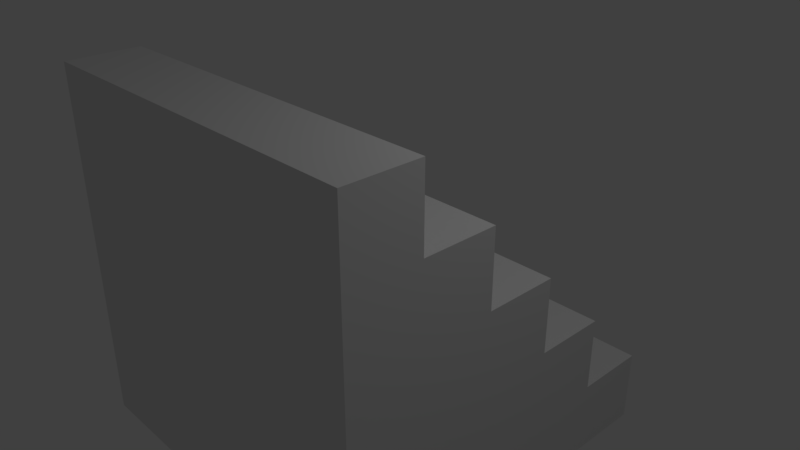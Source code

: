 # Source: Stairs.blend  (saved by Blender 2.79.0; exported with 4.5.12 LTS)
import bpy
from mathutils import Matrix  # noqa: F401  (used for matrix-valued properties, if any)

bpy.ops.wm.read_factory_settings(use_empty=True)
scene = bpy.context.scene
scene.name = 'Scene'

# ---- collections
col_collection_1 = bpy.data.collections.new('Collection 1'); scene.collection.children.link(col_collection_1)

# ---- materials (node trees are filled in below, after node groups)
mat_material = bpy.data.materials.new('Material')
mat_material.alpha_threshold = 0.0
mat_material.use_transparent_shadow = False
mat_material.roughness = 0.5
mat_material.line_color = (0.0, 0.0, 0.0, 1.0)

# ---- material node trees

# ---- world
world_world = bpy.data.worlds.new('World'); scene.world = world_world
world_world.color = (0.05088, 0.05088, 0.05088)
world_world.use_sun_shadow = False
world_world.sun_shadow_jitter_overblur = 0.0
world_world.cycles.sampling_method = 'MANUAL'

# ---- cameras
cam_camera = bpy.data.cameras.new('Camera')
cam_camera.clip_end = 100.0
cam_camera.lens = 35.0
cam_camera.sensor_width = 32.0
cam_camera.sensor_height = 18.0
cam_camera.ortho_scale = 7.314
cam_camera.dof.focus_distance = 0.0
cam_camera.dof.aperture_fstop = 128.0

# ---- lights
light_lamp = bpy.data.lights.new('Lamp', 'POINT')
light_lamp.transmission_factor = 0.0
light_lamp.cutoff_distance = 30.0
light_lamp.energy = 100.0
light_lamp.shadow_buffer_clip_start = 1.001
light_lamp.shadow_soft_size = 0.1
light_lamp.shadow_maximum_resolution = 0.006
light_lamp.use_absolute_resolution = True

# ---- meshes
me_cube = bpy.data.meshes.new('Cube')
me_cube.from_pydata([(1.0, 1.0, -1.0), (1.0, -1.0, -1.0), (-1.0, -1.0, -1.0), (-1.0, 1.0, -1.0), (1.0, -1.0, 1.0), (-1.0, -1.0, 1.0), (1.0, -0.604, 0.596), (-1.0, -0.604, 0.596), (-1.0, -0.604, 1.0), (1.0, -0.604, 1.0), (-1.0, -0.204, 0.196), (1.0, -0.204, 0.196), (-1.0, -0.204, 0.596), (1.0, -0.204, 0.596), (-1.0, 0.196, -0.204), (1.0, 0.196, -0.204), (-1.0, 0.196, 0.196), (1.0, 0.196, 0.196), (1.0, 1.0, -0.604), (-1.0, 0.596, -0.604), (1.0, 0.596, -0.604), (-1.0, 1.0, -0.604), (-1.0, 0.596, -0.204), (1.0, 0.596, -0.204)], [], [(0, 1, 2, 3), (0, 18, 20, 23, 15, 17, 11, 13, 6, 9, 4, 1), (1, 4, 5, 2), (2, 5, 8, 7, 12, 10, 16, 14, 22, 19, 21, 3), (9, 8, 5, 4), (7, 6, 13, 12), (6, 7, 8, 9), (10, 11, 17, 16), (11, 10, 12, 13), (14, 15, 23, 22), (15, 14, 16, 17), (21, 18, 0, 3), (19, 20, 18, 21), (20, 19, 22, 23)])
me_cube.materials.append(mat_material)
me_cube.use_remesh_preserve_volume = False
me_cube.use_remesh_preserve_attributes = False
me_cube.use_mirror_vertex_groups = False
me_cube.update()

# ---- objects
ob_cube = bpy.data.objects.new('Cube', me_cube)
ob_lamp = bpy.data.objects.new('Lamp', light_lamp)
ob_camera = bpy.data.objects.new('Camera', cam_camera)

# ---- transforms, parenting, visibility, modifiers, constraints
ob_cube.location = (0.0, 0.0, 0.0)
ob_cube.scale = (2.5, 2.5, 2.5)
ob_cube.lock_rotations_4d = False
ob_cube.empty_display_type = 'ARROWS'
ob_cube.lineart.crease_threshold = 0.0
_m = ob_cube.modifiers.new('Collision', 'COLLISION')
ob_lamp.location = (4.076, 1.005, 5.904)
ob_lamp.rotation_euler = (0.6503, 0.05522, 1.866)
ob_lamp.lock_rotations_4d = False
ob_lamp.empty_display_type = 'ARROWS'
ob_lamp.color = (0.0, 0.0, 0.0, 0.0)
ob_lamp.lineart.crease_threshold = 0.0
ob_camera.location = (7.481, -6.508, 5.344)
ob_camera.rotation_euler = (1.109, 0.0, 0.8149)
ob_camera.lock_rotations_4d = False
ob_camera.empty_display_type = 'ARROWS'
ob_camera.color = (0.0, 0.0, 0.0, 0.0)
ob_camera.display_type = 'WIRE'
ob_camera.lineart.crease_threshold = 0.0

# ---- collection membership
col_collection_1.objects.link(ob_cube)
col_collection_1.objects.link(ob_lamp)
col_collection_1.objects.link(ob_camera)

# ---- scene / render settings (as saved in the file)
scene.camera = ob_camera
scene.frame_start = 1; scene.frame_end = 250; scene.frame_set(1)
scene.render.engine = 'BLENDER_EEVEE_NEXT'
scene.render.resolution_percentage = 50
scene.render.dither_intensity = 0.0
scene.cycles.use_denoising = False
scene.cycles.samples = 128
scene.cycles.sampling_pattern = 'TABULATED_SOBOL'
scene.cycles.use_adaptive_sampling = False
scene.cycles.use_light_tree = False
scene.cycles.blur_glossy = 0.0
scene.cycles.sample_clamp_indirect = 0.0
scene.view_settings.view_transform = 'Standard'
bpy.context.view_layer.update()
